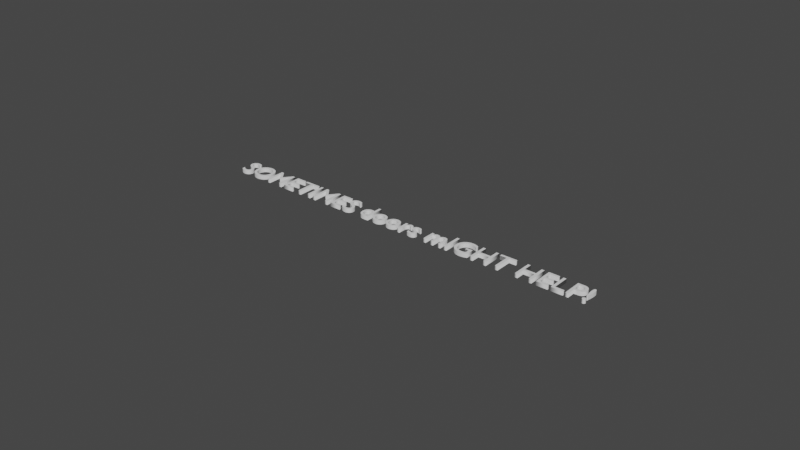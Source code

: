 # Source: DoorTeleport.blend  (saved by Blender 2.93.21; exported with 4.5.12 LTS)
import bpy
from mathutils import Matrix  # noqa: F401  (used for matrix-valued properties, if any)

bpy.ops.wm.read_factory_settings(use_empty=True)
scene = bpy.context.scene
scene.name = 'Scene'

# ---- collections
col_collection = bpy.data.collections.new('Collection'); scene.collection.children.link(col_collection)

# ---- world
world_world = bpy.data.worlds.new('World'); scene.world = world_world
world_world.use_nodes = True; world_world.node_tree.nodes.clear()
_N = world_world.node_tree.nodes; _L = world_world.node_tree.links
n0 = _N.new('ShaderNodeOutputWorld'); n0.name = 'World Output'; n0.location = (300, 300)
n1 = _N.new('ShaderNodeBackground'); n1.name = 'Background'; n1.location = (10, 300)
n1.inputs[0].default_value = (0.05088, 0.05088, 0.05088, 1.0)
_L.new(n1.outputs[0], n0.inputs[0])
n0.is_active_output = True
world_world.color = (0.05088, 0.05088, 0.05088)
world_world.use_sun_shadow = False
world_world.sun_shadow_jitter_overblur = 0.0

# ---- curves / text
txt_text = bpy.data.curves.new('Text', 'FONT')
txt_text.dimensions = '2D'
txt_text.body = 'SOMETIMES doors mIGHT HELP!'
txt_text.extrude = 0.07
txt_text.resolution_u = 64
txt_text.align_x = 'CENTER'

# ---- objects
ob_text = bpy.data.objects.new('Text', txt_text)

# ---- transforms, parenting, visibility, modifiers, constraints
ob_text.location = (0.0, 0.0, 0.0)

# ---- collection membership
scene.collection.objects.link(ob_text)

# ---- scene / render settings (as saved in the file)
scene.frame_start = 1; scene.frame_end = 250; scene.frame_set(1)
scene.render.engine = 'BLENDER_EEVEE_NEXT'
scene.cycles.use_denoising = False
scene.cycles.samples = 128
scene.cycles.sampling_pattern = 'TABULATED_SOBOL'
scene.cycles.use_adaptive_sampling = False
scene.cycles.use_light_tree = False
scene.view_settings.view_transform = 'Filmic'
bpy.context.view_layer.update()

# ---- added for rendering (the .blend has no active camera and no usable light): camera, sun
cam_auto = bpy.data.cameras.new('AutoCamera')
cam_auto.lens = 50.0
cam_auto.sensor_width = 36.0
cam_auto.clip_end = 1000.0
ob_auto_camera = bpy.data.objects.new('AutoCamera', cam_auto)
scene.collection.objects.link(ob_auto_camera)
ob_auto_camera.location = (19.9224, -23.6169, 15.9579)
ob_auto_camera.rotation_euler = (1.09748, -7.21219e-08, 0.694738)
scene.camera = ob_auto_camera
light_auto_sun = bpy.data.lights.new('AutoSun', 'SUN')
light_auto_sun.energy = 3.0
light_auto_sun.angle = 0.0523599
ob_auto_sun = bpy.data.objects.new('AutoSun', light_auto_sun)
scene.collection.objects.link(ob_auto_sun)
ob_auto_sun.rotation_euler = (0.872665, 0.174533, 0.523599)
bpy.context.view_layer.update()
